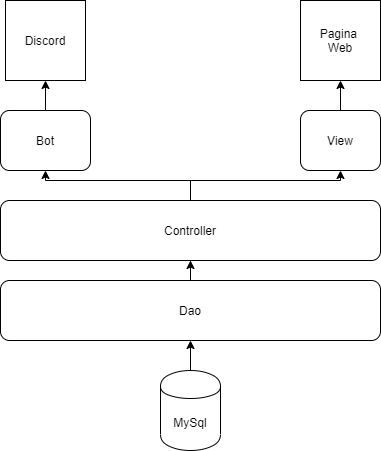

The diagram above was exported from draw.io. Its source (the exported page's mxGraphModel, read from the mxfile embedded in the PNG):
<mxGraphModel dx="868" dy="450" grid="1" gridSize="10" guides="1" tooltips="1" connect="1" arrows="1" fold="1" page="1" pageScale="1" pageWidth="827" pageHeight="1169" math="0" shadow="0">
  <root>
    <mxCell id="0" />
    <mxCell id="1" parent="0" />
    <mxCell id="enJ1d9LsHK-4gtSHHf4K-1" value="Discord" style="whiteSpace=wrap;html=1;aspect=fixed;" vertex="1" parent="1">
      <mxGeometry x="65" width="80" height="80" as="geometry" />
    </mxCell>
    <mxCell id="enJ1d9LsHK-4gtSHHf4K-2" value="Pagina&amp;nbsp;&lt;br&gt;Web" style="whiteSpace=wrap;html=1;aspect=fixed;" vertex="1" parent="1">
      <mxGeometry x="360" width="80" height="80" as="geometry" />
    </mxCell>
    <mxCell id="enJ1d9LsHK-4gtSHHf4K-8" value="" style="edgeStyle=orthogonalEdgeStyle;rounded=0;orthogonalLoop=1;jettySize=auto;html=1;" edge="1" parent="1" source="enJ1d9LsHK-4gtSHHf4K-3" target="enJ1d9LsHK-4gtSHHf4K-4">
      <mxGeometry relative="1" as="geometry" />
    </mxCell>
    <mxCell id="enJ1d9LsHK-4gtSHHf4K-3" value="MySql" style="shape=cylinder;whiteSpace=wrap;html=1;boundedLbl=1;backgroundOutline=1;" vertex="1" parent="1">
      <mxGeometry x="220" y="370" width="60" height="80" as="geometry" />
    </mxCell>
    <mxCell id="enJ1d9LsHK-4gtSHHf4K-10" value="" style="edgeStyle=orthogonalEdgeStyle;rounded=0;orthogonalLoop=1;jettySize=auto;html=1;" edge="1" parent="1" source="enJ1d9LsHK-4gtSHHf4K-4" target="enJ1d9LsHK-4gtSHHf4K-9">
      <mxGeometry relative="1" as="geometry" />
    </mxCell>
    <mxCell id="enJ1d9LsHK-4gtSHHf4K-4" value="Dao" style="rounded=1;whiteSpace=wrap;html=1;" vertex="1" parent="1">
      <mxGeometry x="60" y="280" width="380" height="60" as="geometry" />
    </mxCell>
    <mxCell id="enJ1d9LsHK-4gtSHHf4K-12" value="" style="edgeStyle=orthogonalEdgeStyle;rounded=0;orthogonalLoop=1;jettySize=auto;html=1;" edge="1" parent="1" source="enJ1d9LsHK-4gtSHHf4K-9" target="enJ1d9LsHK-4gtSHHf4K-11">
      <mxGeometry relative="1" as="geometry" />
    </mxCell>
    <mxCell id="enJ1d9LsHK-4gtSHHf4K-14" value="" style="edgeStyle=orthogonalEdgeStyle;rounded=0;orthogonalLoop=1;jettySize=auto;html=1;" edge="1" parent="1" source="enJ1d9LsHK-4gtSHHf4K-9" target="enJ1d9LsHK-4gtSHHf4K-13">
      <mxGeometry relative="1" as="geometry" />
    </mxCell>
    <mxCell id="enJ1d9LsHK-4gtSHHf4K-9" value="Controller" style="rounded=1;whiteSpace=wrap;html=1;" vertex="1" parent="1">
      <mxGeometry x="60" y="200" width="380" height="60" as="geometry" />
    </mxCell>
    <mxCell id="enJ1d9LsHK-4gtSHHf4K-15" value="" style="edgeStyle=orthogonalEdgeStyle;rounded=0;orthogonalLoop=1;jettySize=auto;html=1;" edge="1" parent="1" source="enJ1d9LsHK-4gtSHHf4K-13" target="enJ1d9LsHK-4gtSHHf4K-1">
      <mxGeometry relative="1" as="geometry" />
    </mxCell>
    <mxCell id="enJ1d9LsHK-4gtSHHf4K-13" value="Bot" style="rounded=1;whiteSpace=wrap;html=1;" vertex="1" parent="1">
      <mxGeometry x="60" y="110" width="90" height="60" as="geometry" />
    </mxCell>
    <mxCell id="enJ1d9LsHK-4gtSHHf4K-16" value="" style="edgeStyle=orthogonalEdgeStyle;rounded=0;orthogonalLoop=1;jettySize=auto;html=1;" edge="1" parent="1" source="enJ1d9LsHK-4gtSHHf4K-11" target="enJ1d9LsHK-4gtSHHf4K-2">
      <mxGeometry relative="1" as="geometry" />
    </mxCell>
    <mxCell id="enJ1d9LsHK-4gtSHHf4K-11" value="View" style="rounded=1;whiteSpace=wrap;html=1;" vertex="1" parent="1">
      <mxGeometry x="360" y="110" width="80" height="60" as="geometry" />
    </mxCell>
  </root>
</mxGraphModel>